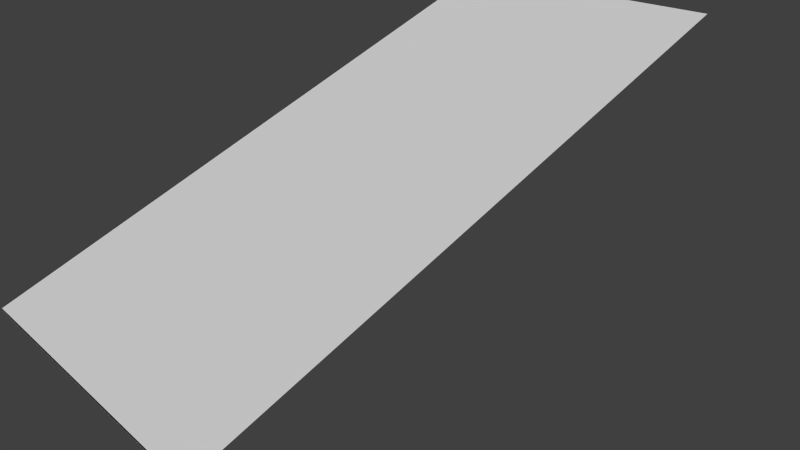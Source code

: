 # Source: top_point_left.blend  (saved by Blender 2.78.0; exported with 4.5.12 LTS)
import bpy
from mathutils import Matrix  # noqa: F401  (used for matrix-valued properties, if any)

bpy.ops.wm.read_factory_settings(use_empty=True)
scene = bpy.context.scene
scene.name = 'Scene'

# ---- collections
col_collection_1 = bpy.data.collections.new('Collection 1'); scene.collection.children.link(col_collection_1)

# ---- materials (node trees are filled in below, after node groups)
mat_attachment = bpy.data.materials.new('attachment')
mat_attachment.alpha_threshold = 0.0
mat_attachment.use_transparent_shadow = False
mat_attachment.roughness = 0.5
mat_gray = bpy.data.materials.new('gray')
mat_gray.alpha_threshold = 0.0
mat_gray.use_transparent_shadow = False
mat_gray.roughness = 0.5

# ---- material node trees

# ---- world
world_world = bpy.data.worlds.new('World'); scene.world = world_world
world_world.color = (0.05088, 0.05088, 0.05088)
world_world.use_sun_shadow = False
world_world.sun_shadow_jitter_overblur = 0.0
world_world.cycles.sampling_method = 'NONE'
world_world.cycles.sample_map_resolution = 256

# ---- cameras
cam_camera = bpy.data.cameras.new('Camera')
cam_camera.clip_end = 100.0
cam_camera.lens = 35.0
cam_camera.sensor_width = 32.0
cam_camera.sensor_height = 18.0
cam_camera.ortho_scale = 7.314
cam_camera.dof.focus_distance = 0.0
cam_camera.dof.aperture_fstop = 128.0

# ---- lights
light_area = bpy.data.lights.new('Area', 'SUN')
light_area.transmission_factor = 0.0
light_area.angle = 0.1993
light_area.energy = 1.0
light_area.shadow_buffer_clip_start = 0.5
light_area.shadow_soft_size = 0.1
light_area.shadow_cascade_max_distance = 1000.0
light_sun = bpy.data.lights.new('Sun', 'SUN')
light_sun.transmission_factor = 0.0
light_sun.angle = 0.1993
light_sun.energy = 1.0
light_sun.shadow_buffer_clip_start = 0.5
light_sun.shadow_soft_size = 0.1
light_sun.shadow_cascade_max_distance = 1000.0

# ---- meshes
me_cube_003 = bpy.data.meshes.new('Cube.003')
me_cube_003.from_pydata([(-0.02342, 3.0, 2.569), (-0.02342, 0.9953, -0.0007877), (-0.02342, -1.0, 1.212)], [], [(1, 2, 0)])
_uv = me_cube_003.uv_layers.new(name='UVMap')
_uv.uv.foreach_set('vector', [0.5182, 0.6325, 0.1727, 1.0, 0.5182, 5.331e-08])
me_cube_003.materials.append(mat_attachment)
me_cube_003.use_remesh_preserve_volume = False
me_cube_003.use_remesh_preserve_attributes = False
me_cube_003.use_mirror_vertex_groups = False
me_cube_003.update()
me_cube_042 = bpy.data.meshes.new('Cube.042')
me_cube_042.from_pydata([(4.0, 0.9953, -0.02037), (4.0, -1.0, 1.193), (5.917e-07, 0.9953, -0.02037), (1.324e-06, -1.0, 1.193)], [], [(3, 2, 0, 1)])
_uv = me_cube_042.uv_layers.new(name='UVMap')
_uv.uv.foreach_set('vector', [0.5182, 0.9487, 0.5182, 0.6325, 0.691, 0.6325, 0.691, 0.9487])
me_cube_042.materials.append(mat_attachment)
me_cube_042.use_remesh_preserve_volume = False
me_cube_042.use_remesh_preserve_attributes = False
me_cube_042.use_mirror_vertex_groups = False
me_cube_042.update()
me_cube_015 = bpy.data.meshes.new('Cube.015')
me_cube_015.from_pydata([(4.0, 0.9953, -0.0007882), (4.0, -1.0, 1.212), (4.0, 3.0, 2.569), (9.476e-07, 3.0, 2.569), (6.035e-07, 0.9953, -0.0007877), (1.336e-06, -1.0, 1.212)], [], [(3, 2, 0, 4), (5, 4, 0, 1), (0, 2, 1), (2, 3, 5, 1), (4, 5, 3)])
_uv = me_cube_015.uv_layers.new(name='UVMap')
_uv.uv.foreach_set('vector', [0.5182, 5.331e-08, 0.691, 1.066e-07, 0.691, 0.6325, 0.5182, 0.6325, 0.5182, 0.9487, 0.5182, 0.6325, 0.691, 0.6325, 0.691, 0.9487, 0.691, 0.6, 0.8455, 0.0, 0.8455, 1.0, 0.0, 0.0, 0.1727, 0.0, 0.1727, 1.0, 6.178e-08, 1.0, 0.5182, 0.6325, 0.1727, 1.0, 0.5182, 5.331e-08])
me_cube_015.materials.append(mat_gray)
me_cube_015.use_remesh_preserve_volume = False
me_cube_015.use_remesh_preserve_attributes = False
me_cube_015.use_mirror_vertex_groups = False
me_cube_015.update()

# ---- objects
ob_top_point_left_right_attach = bpy.data.objects.new('top_point_left_right_attach', me_cube_003)
ob_top_point_left_head_attach = bpy.data.objects.new('top_point_left_head_attach', me_cube_042)
ob_area = bpy.data.objects.new('Area', light_area)
ob_sun = bpy.data.objects.new('Sun', light_sun)
ob_top_point_left = bpy.data.objects.new('top_point_left', me_cube_015)
ob_camera = bpy.data.objects.new('Camera', cam_camera)

# ---- transforms, parenting, visibility, modifiers, constraints
ob_top_point_left_right_attach.location = (-2.002, -1.977, -2.404)
ob_top_point_left_right_attach.rotation_euler = (0.0, 6.283, -0.0)
ob_top_point_left_right_attach.scale = (1.0, 2.0, 2.0)
ob_top_point_left_right_attach.lineart.crease_threshold = 0.0
ob_top_point_left_head_attach.location = (-2.002, -1.977, -2.404)
ob_top_point_left_head_attach.rotation_euler = (0.0, 6.283, -0.0)
ob_top_point_left_head_attach.scale = (1.0, 2.0, 2.0)
ob_top_point_left_head_attach.lineart.crease_threshold = 0.0
ob_area.location = (2.04, -17.55, 11.31)
ob_area.hide_viewport = True
ob_area.lineart.crease_threshold = 0.0
ob_sun.location = (57.66, -19.99, 61.29)
ob_sun.hide_viewport = True
ob_sun.hide_select = True
ob_sun.lineart.crease_threshold = 0.0
ob_top_point_left.location = (-2.002, -1.977, -2.404)
ob_top_point_left.rotation_euler = (0.0, 6.283, -0.0)
ob_top_point_left.scale = (1.0, 2.0, 2.0)
ob_top_point_left.lineart.crease_threshold = 0.0
ob_camera.location = (7.481, -6.508, 5.344)
ob_camera.rotation_euler = (1.109, 0.01082, 0.8149)
ob_camera.lock_rotations_4d = False
ob_camera.empty_display_type = 'ARROWS'
ob_camera.color = (0.0, 0.0, 0.0, 0.0)
ob_camera.hide_viewport = True
ob_camera.hide_select = True
ob_camera.display_type = 'WIRE'
ob_camera.lineart.crease_threshold = 0.0

# ---- collection membership
col_collection_1.objects.link(ob_top_point_left_right_attach)
col_collection_1.objects.link(ob_top_point_left_head_attach)
col_collection_1.objects.link(ob_area)
col_collection_1.objects.link(ob_sun)
col_collection_1.objects.link(ob_top_point_left)
col_collection_1.objects.link(ob_camera)

# ---- scene / render settings (as saved in the file)
scene.camera = ob_camera
scene.frame_start = 1; scene.frame_end = 250; scene.frame_set(0)
scene.render.engine = 'BLENDER_EEVEE_NEXT'
scene.render.resolution_percentage = 50
scene.render.dither_intensity = 0.0
scene.cycles.use_denoising = False
scene.cycles.samples = 10
scene.cycles.sampling_pattern = 'TABULATED_SOBOL'
scene.cycles.light_sampling_threshold = 0.0
scene.cycles.use_adaptive_sampling = False
scene.cycles.use_light_tree = False
scene.cycles.blur_glossy = 0.0
scene.cycles.pixel_filter_type = 'GAUSSIAN'
scene.cycles.sample_clamp_indirect = 0.0
scene.view_settings.view_transform = 'Standard'
bpy.context.view_layer.update()
